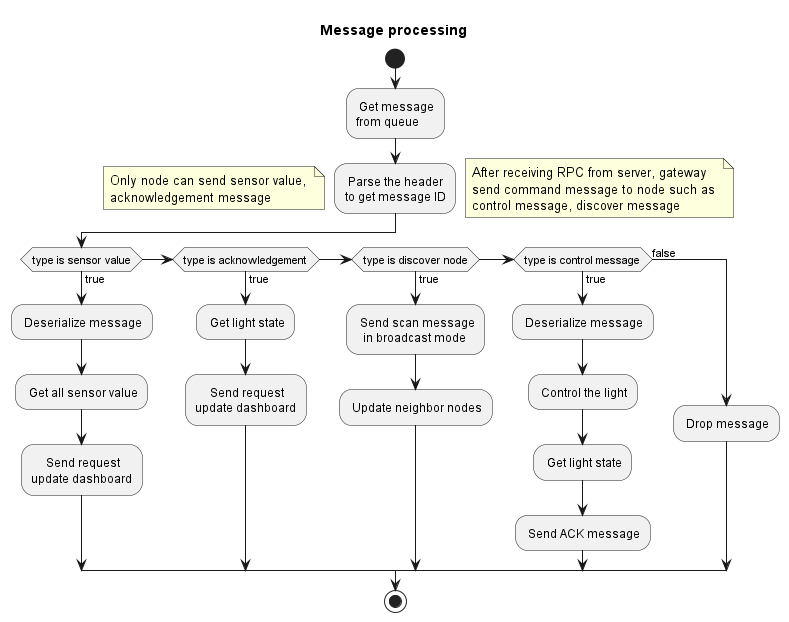

The diagram above was rendered by PlantUML. Its source (embedded in the PNG):
@startuml message_processing
title Message processing
start
    : Get message 
    from queue;

    : Parse the header 
    to get message ID;
    note left
        Only node can send sensor value, 
        acknowledgement message
    end note
    note right
        After receiving RPC from server, gateway 
        send command message to node such as 
        control message, discover message
    end note

    if (type is sensor value) then (true)
        : Deserialize message;
        : Get all sensor value;
        :     Send request
        update dashboard;
    elseif (type is acknowledgement) then (true)
        : Get light state;
        :     Send request
        update dashboard;
    elseif (type is discover node) then (true)
        : Send scan message 
          in broadcast mode;
        : Update neighbor nodes;
    elseif (type is control message) then (true)
        : Deserialize message;
        : Control the light;
        : Get light state;
        : Send ACK message;
    else (false)
        : Drop message;
    endif
stop
@enduml